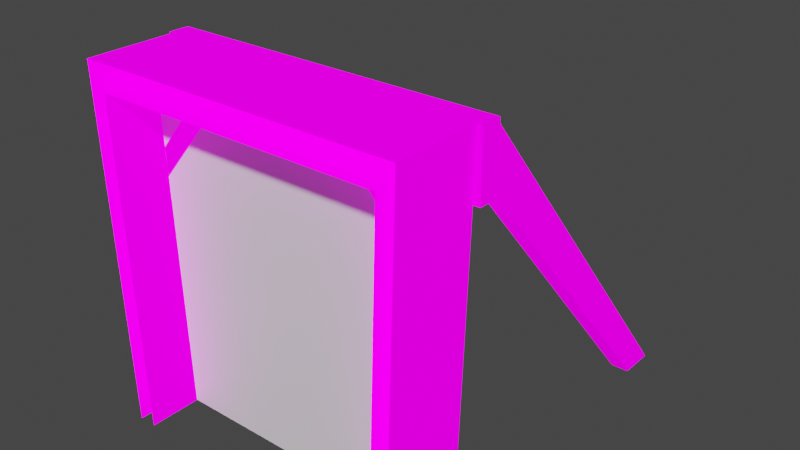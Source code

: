 # Source: Mine.blend  (saved by Blender 3.1.7; exported with 4.5.12 LTS)
import bpy
from mathutils import Matrix  # noqa: F401  (used for matrix-valued properties, if any)

bpy.ops.wm.read_factory_settings(use_empty=True)
scene = bpy.context.scene
scene.name = 'Scene'

# ---- collections
col_collection = bpy.data.collections.new('Collection'); scene.collection.children.link(col_collection)

# ---- images (referenced by path relative to the original .blend; pixels are not part of the script)
import os
ASSET_DIR = os.environ.get("B2B_ASSET_DIR", "")  # directory of the original .blend (textures are referenced by path, not embedded)
HERE = os.path.dirname(os.path.abspath(__file__))  # packed textures are extracted next to this script under _unpacked/

def load_image(name, relpath, width, height, colorspace="sRGB"):
    """Load a texture the original file referenced (path relative to the .blend, or extracted next to this script)."""
    p = next((c for c in (os.path.join(HERE, relpath), os.path.join(ASSET_DIR, relpath)) if relpath and os.path.exists(c)), "")
    if p:
        img = bpy.data.images.load(p, check_existing=True)
        img.name = name
    else:  # same state as the original file: an image datablock whose file is absent (Cycles renders it pink)
        img = bpy.data.images.new(name, width, height)
        img.source = "FILE"
        img.filepath = "//" + (relpath or name)
    img.colorspace_settings.name = colorspace
    return img
img_blackandwhite_png = load_image('BlackAndWhite.png', 'Textures/BlackAndWhite.png', 1024, 1024, 'sRGB')

# ---- materials (node trees are filled in below, after node groups)
mat_blackandwhite = bpy.data.materials.new('BlackAndWhite')
mat_blackandwhite.alpha_threshold = 0.0
mat_blackandwhite.use_backface_culling = True
mat_blackandwhite.use_transparent_shadow = False
mat_blackandwhite.line_color = (0.0, 0.0, 0.0, 1.0)
mat_picture = bpy.data.materials.new('Picture')
mat_picture.use_transparent_shadow = False

# ---- material node trees
mat_blackandwhite.use_nodes = True; mat_blackandwhite.node_tree.nodes.clear()
_N = mat_blackandwhite.node_tree.nodes; _L = mat_blackandwhite.node_tree.links
n0 = _N.new('ShaderNodeOutputMaterial'); n0.name = 'Material Output'; n0.location = (300, 300)
n1 = _N.new('ShaderNodeBsdfPrincipled'); n1.name = 'Principled BSDF'; n1.location = (10, 300)
n1.distribution = 'GGX'
n1.subsurface_method = 'RANDOM_WALK_SKIN'
n1.inputs[2].default_value = 0.4
n1.inputs[3].default_value = 1.45
n1.inputs[13].default_value = 0.0
n1.inputs[28].default_value = 1.0
n2 = _N.new('ShaderNodeTexImage'); n2.name = 'Image Texture'; n2.location = (-411, 269)
n2.image = img_blackandwhite_png
n2.interpolation = 'Closest'
_L.new(n1.outputs[0], n0.inputs[0])
_L.new(n2.outputs[0], n1.inputs[0])
_L.new(n2.outputs[0], n1.inputs[27])
n0.is_active_output = True
mat_picture.use_nodes = True; mat_picture.node_tree.nodes.clear()
_N = mat_picture.node_tree.nodes; _L = mat_picture.node_tree.links
n0 = _N.new('ShaderNodeBsdfPrincipled'); n0.name = 'Principled BSDF'; n0.location = (10, 300)
n0.distribution = 'GGX'
n0.subsurface_method = 'RANDOM_WALK_SKIN'
n0.inputs[3].default_value = 1.45
n0.inputs[27].default_value = (0.0, 0.0, 0.0, 1.0)
n0.inputs[28].default_value = 1.0
n1 = _N.new('ShaderNodeOutputMaterial'); n1.name = 'Material Output'; n1.location = (300, 300)
_L.new(n0.outputs[0], n1.inputs[0])
n1.is_active_output = True

# ---- world
world_world = bpy.data.worlds.new('World'); scene.world = world_world
world_world.use_nodes = True; world_world.node_tree.nodes.clear()
_N = world_world.node_tree.nodes; _L = world_world.node_tree.links
n0 = _N.new('ShaderNodeOutputWorld'); n0.name = 'World Output'; n0.location = (300, 300)
n1 = _N.new('ShaderNodeBackground'); n1.name = 'Background'; n1.location = (10, 300)
n1.inputs[0].default_value = (0.05088, 0.05088, 0.05088, 1.0)
_L.new(n1.outputs[0], n0.inputs[0])
n0.is_active_output = True
world_world.color = (0.05088, 0.05088, 0.05088)
world_world.use_sun_shadow = False
world_world.sun_shadow_jitter_overblur = 0.0

# ---- meshes
me_cube_002 = bpy.data.meshes.new('Cube.002')
me_cube_002.from_pydata([(1.731, -0.918, -0.2356), (1.873, -0.918, 3.994), (1.731, 0.2356, -0.2356), (1.873, 0.2356, 3.994), (1.959, -0.918, -0.2356), (2.101, -0.918, 4.326), (1.959, 0.2356, -0.2356), (2.101, 0.2356, 4.326), (-1.731, -0.918, -0.2356), (-1.873, -0.918, 3.994), (-1.731, 0.2356, -0.2356), (-1.873, 0.2356, 3.994), (-1.959, -0.918, -0.2356), (-2.101, -0.918, 4.326), (-1.959, 0.2356, -0.2356), (-2.101, 0.2356, 4.326), (1.159, -0.2356, 3.994), (1.159, 0.2356, 3.994), (1.845, -0.2356, 3.169), (1.845, 0.2356, 3.169), (1.833, -0.2356, 2.811), (1.833, 0.2356, 2.811), (0.8267, -0.2356, 3.994), (0.8267, 0.2356, 3.994), (-1.159, -0.2356, 3.994), (-1.159, 0.2356, 3.994), (-1.845, -0.2356, 3.169), (-1.845, 0.2356, 3.169), (-1.833, -0.2356, 2.811), (-1.833, 0.2356, 2.811), (-0.8267, -0.2356, 3.994), (-0.8267, 0.2356, 3.994), (1.873, 3.771, -0.2356), (1.873, 4.242, -0.2356), (2.101, 3.771, -0.2356), (2.101, 4.242, -0.2356), (1.873, 0.4973, 4.326), (1.873, 0.4973, 3.576), (2.101, 0.4973, 4.326), (2.101, 0.4973, 3.576), (-1.873, 3.771, -0.2356), (-1.873, 4.242, -0.2356), (-2.101, 3.771, -0.2356), (-2.101, 4.242, -0.2356), (-1.873, 0.4973, 4.326), (-1.873, 0.4973, 3.576), (-2.101, 0.4973, 4.326), (-2.101, 0.4973, 3.576), (2.163, 0.4973, 4.326), (2.163, 0.4973, 3.494), (2.163, 0.2356, 4.326), (2.163, 0.2356, 3.494), (-2.163, 0.4973, 4.326), (-2.163, 0.4973, 3.494), (-2.163, 0.2356, 4.326), (-2.163, 0.2356, 3.494), (1.731, -0.2356, -0.2356), (1.873, -0.2356, 3.994), (-1.731, -0.2356, -0.2356), (-1.873, -0.2356, 3.994)], [], [(1, 3, 2, 0), (5, 4, 6, 7), (11, 15, 7, 3), (7, 6, 2, 3), (13, 5, 7, 15), (9, 8, 10, 11), (13, 15, 14, 12), (15, 11, 10, 14), (17, 16, 18, 19), (23, 17, 19, 21), (16, 22, 20, 18), (22, 23, 21, 20), (25, 27, 26, 24), (31, 29, 27, 25), (24, 26, 28, 30), (30, 28, 29, 31), (36, 37, 39, 38), (35, 38, 39, 34), (32, 37, 36, 33), (34, 39, 37, 32), (33, 36, 38, 35), (44, 46, 47, 45), (43, 42, 47, 46), (40, 41, 44, 45), (42, 40, 45, 47), (41, 43, 46, 44), (51, 55, 53, 49), (52, 54, 50, 48), (49, 48, 50, 51), (53, 55, 54, 52), (53, 52, 48, 49), (50, 54, 55, 51), (1, 9, 11, 3), (58, 59, 57, 56)])
me_cube_002.polygons.foreach_set('material_index', [0, 0, 0, 0, 0, 0, 0, 0, 0, 0, 0, 0, 0, 0, 0, 0, 0, 0, 0, 0, 0, 0, 0, 0, 0, 0, 0, 0, 0, 0, 0, 0, 0, 1])
_uv = me_cube_002.uv_layers.new(name='UVMap')
_uv.uv.foreach_set('vector', [0.5128, 0.6141, 0.5284, 0.6141, 0.5284, 0.7542, 0.5128, 0.7542, 0.5597, 0.6032, 0.5597, 0.7542, 0.544, 0.7542, 0.544, 0.6032, 0.6387, 0.8943, 0.6462, 0.9053, 0.5071, 0.9053, 0.5146, 0.8943, 0.5071, 0.9053, 0.5118, 0.7542, 0.5193, 0.7542, 0.5146, 0.8943, 0.4972, 0.7542, 0.4972, 0.6151, 0.4816, 0.6151, 0.4816, 0.7542, 0.5128, 0.6141, 0.5128, 0.7542, 0.4972, 0.7542, 0.4972, 0.6141, 0.5284, 0.6032, 0.544, 0.6032, 0.544, 0.7542, 0.5284, 0.7542, 0.6462, 0.9053, 0.6387, 0.8943, 0.634, 0.7542, 0.6415, 0.7542, 0.3705, 0.7269, 0.3861, 0.7269, 0.3861, 0.7542, 0.3705, 0.7542, 0.3861, 0.7028, 0.3945, 0.7099, 0.3941, 0.7454, 0.3861, 0.7542, 0.4029, 0.7471, 0.3945, 0.7542, 0.3945, 0.7028, 0.4025, 0.7116, 0.4029, 0.7151, 0.4185, 0.7151, 0.4185, 0.7542, 0.4029, 0.7542, 0.4185, 0.6485, 0.4185, 0.6759, 0.4029, 0.6759, 0.4029, 0.6485, 0.3945, 0.7028, 0.3945, 0.6513, 0.4025, 0.6601, 0.4029, 0.6956, 0.3945, 0.6585, 0.3941, 0.694, 0.3861, 0.7028, 0.3861, 0.6513, 0.4185, 0.6759, 0.4185, 0.7151, 0.4029, 0.7151, 0.4029, 0.6759, 0.4411, 0.6032, 0.4411, 0.628, 0.4487, 0.628, 0.4487, 0.6032, 0.5754, 0.5588, 0.5754, 0.7542, 0.5912, 0.735, 0.5875, 0.5687, 0.3553, 0.7193, 0.3408, 0.8851, 0.3553, 0.9053, 0.3679, 0.7102, 0.4487, 0.7542, 0.4487, 0.628, 0.4411, 0.628, 0.4411, 0.7542, 0.426, 0.7542, 0.426, 0.6032, 0.4185, 0.6032, 0.4185, 0.7542, 0.4336, 0.6032, 0.426, 0.6032, 0.426, 0.628, 0.4336, 0.628, 0.3408, 0.7102, 0.3281, 0.7193, 0.3136, 0.8851, 0.3281, 0.9053, 0.5717, 0.5687, 0.5597, 0.5588, 0.5597, 0.7542, 0.5754, 0.735, 0.426, 0.7542, 0.4336, 0.7542, 0.4336, 0.628, 0.426, 0.628, 0.4336, 0.7542, 0.4411, 0.7542, 0.4411, 0.6032, 0.4336, 0.6032, 0.4574, 0.611, 0.4574, 0.7542, 0.4487, 0.7542, 0.4487, 0.611, 0.4574, 0.611, 0.466, 0.611, 0.466, 0.7542, 0.4574, 0.7542, 0.3774, 0.6994, 0.3774, 0.6718, 0.3861, 0.6718, 0.3861, 0.6994, 0.3861, 0.7269, 0.3774, 0.7269, 0.3774, 0.6994, 0.3861, 0.6994, 0.6187, 0.611, 0.6462, 0.611, 0.6462, 0.7542, 0.6187, 0.7542, 0.6187, 0.611, 0.6187, 0.7542, 0.5912, 0.7542, 0.5912, 0.611, 0.4816, 0.6302, 0.4816, 0.7542, 0.466, 0.7542, 0.466, 0.6302, 1.0, 0.0, 1.0, 1.0, 2.98e-08, 1.0, 0.0, 2.98e-08])
me_cube_002.materials.append(mat_blackandwhite)
me_cube_002.materials.append(mat_picture)
me_cube_002.use_remesh_fix_poles = True
me_cube_002.use_remesh_preserve_attributes = False
me_cube_002.update()

# ---- objects
ob_cube = bpy.data.objects.new('Cube', me_cube_002)

# ---- transforms, parenting, visibility, modifiers, constraints
ob_cube.location = (0.0, 0.0, 0.0)
ob_cube.scale = (0.6215, 0.6215, 0.6215)

# ---- collection membership
col_collection.objects.link(ob_cube)

# ---- scene / render settings (as saved in the file)
scene.frame_start = 1; scene.frame_end = 250; scene.frame_set(2)
scene.render.engine = 'BLENDER_EEVEE_NEXT'
scene.cycles.sampling_pattern = 'TABULATED_SOBOL'
scene.cycles.use_light_tree = False
scene.view_settings.view_transform = 'Filmic'
bpy.context.view_layer.update()

# ---- added for rendering (the .blend has no active camera and no usable light): camera, sun
cam_auto = bpy.data.cameras.new('AutoCamera')
cam_auto.lens = 50.0
cam_auto.sensor_width = 36.0
cam_auto.clip_end = 1000.0
ob_auto_camera = bpy.data.objects.new('AutoCamera', cam_auto)
scene.collection.objects.link(ob_auto_camera)
ob_auto_camera.location = (4.67676, -4.57911, 5.01246)
ob_auto_camera.rotation_euler = (1.09748, -7.21219e-08, 0.694738)
scene.camera = ob_auto_camera
light_auto_sun = bpy.data.lights.new('AutoSun', 'SUN')
light_auto_sun.energy = 3.0
light_auto_sun.angle = 0.0523599
ob_auto_sun = bpy.data.objects.new('AutoSun', light_auto_sun)
scene.collection.objects.link(ob_auto_sun)
ob_auto_sun.rotation_euler = (0.872665, 0.174533, 0.523599)
bpy.context.view_layer.update()
